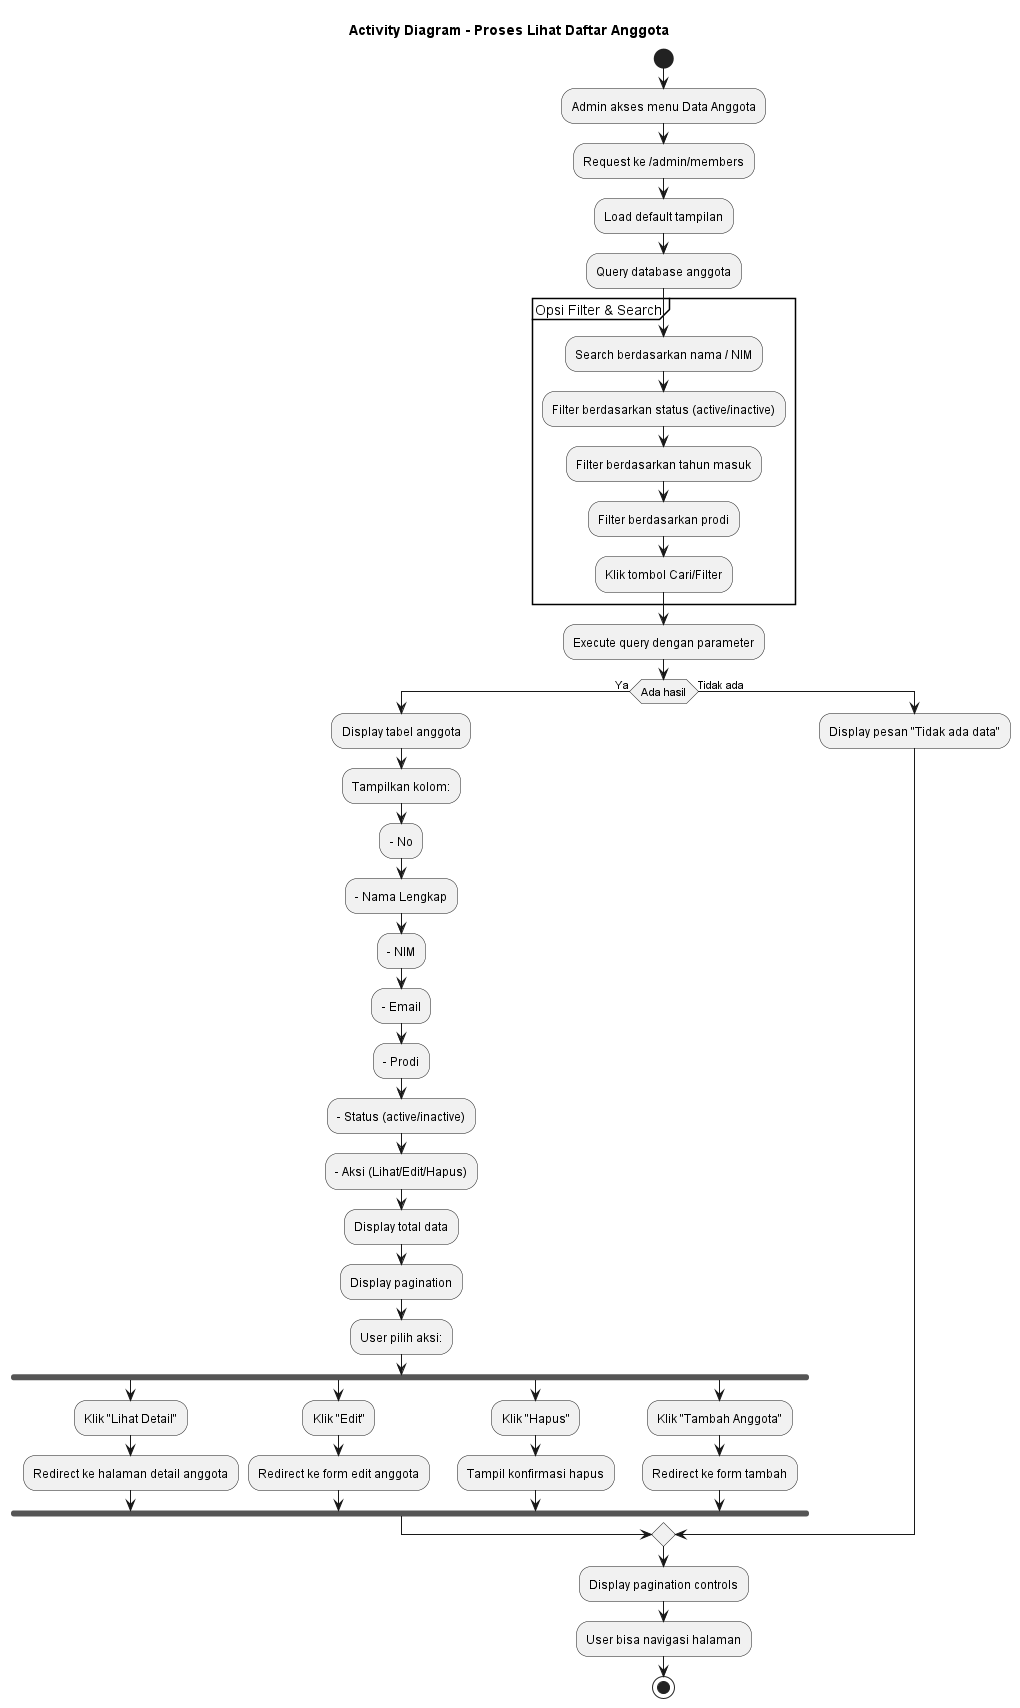

The diagram above was rendered by PlantUML. Its source (embedded in the PNG):
@startuml Lihat_Daftar_Anggota
title Activity Diagram - Proses Lihat Daftar Anggota

start
:Admin akses menu Data Anggota;
:Request ke /admin/members;
:Load default tampilan;

:Query database anggota;

partition "Opsi Filter & Search" {
    :Search berdasarkan nama / NIM;
    :Filter berdasarkan status (active/inactive);
    :Filter berdasarkan tahun masuk;
    :Filter berdasarkan prodi;
    :Klik tombol Cari/Filter;
}

:Execute query dengan parameter;

if (Ada hasil) then (Ya)
    :Display tabel anggota;
    :Tampilkan kolom:;
    :- No;
    :- Nama Lengkap;
    :- NIM;
    :- Email;
    :- Prodi;
    :- Status (active/inactive);
    :- Aksi (Lihat/Edit/Hapus);
    :Display total data;
    :Display pagination;
    
    :User pilih aksi:;
    fork
        :Klik "Lihat Detail";
        :Redirect ke halaman detail anggota;
    fork again
        :Klik "Edit";
        :Redirect ke form edit anggota;
    fork again
        :Klik "Hapus";
        :Tampil konfirmasi hapus;
    fork again
        :Klik "Tambah Anggota";
        :Redirect ke form tambah;
    endfork
else (Tidak ada)
    :Display pesan "Tidak ada data";
endif

:Display pagination controls;
:User bisa navigasi halaman;
stop

@enduml